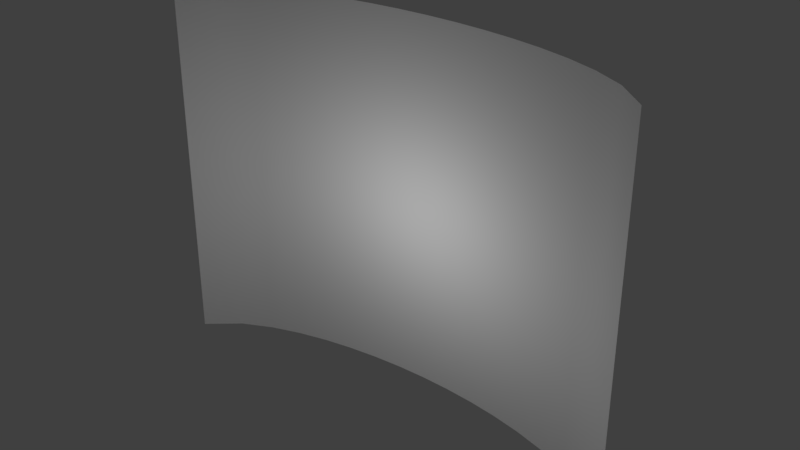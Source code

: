 # Source: SkyPlane.blend  (saved by Blender 2.79.0; exported with 4.5.12 LTS)
import bpy
from mathutils import Matrix  # noqa: F401  (used for matrix-valued properties, if any)

bpy.ops.wm.read_factory_settings(use_empty=True)
scene = bpy.context.scene
scene.name = 'Scene'

# ---- collections
col_collection_1 = bpy.data.collections.new('Collection 1'); scene.collection.children.link(col_collection_1)

# ---- materials (node trees are filled in below, after node groups)
mat_material = bpy.data.materials.new('Material')
mat_material.alpha_threshold = 0.0
mat_material.use_transparent_shadow = False
mat_material.specular_color = (0.0, 0.0, 0.0)
mat_material.roughness = 0.5
mat_material.specular_intensity = 0.0
mat_material.line_color = (0.0, 0.0, 0.0, 1.0)

# ---- material node trees

# ---- world
world_world = bpy.data.worlds.new('World'); scene.world = world_world
world_world.color = (0.05088, 0.05088, 0.05088)
world_world.use_sun_shadow = False
world_world.sun_shadow_jitter_overblur = 0.0
world_world.cycles.sampling_method = 'MANUAL'

# ---- lights
light_point_001 = bpy.data.lights.new('Point.001', 'POINT')
light_point_001.transmission_factor = 0.0
light_point_001.energy = 100.0
light_point_001.shadow_buffer_clip_start = 0.5
light_point_001.shadow_soft_size = 0.1
light_point_001.shadow_maximum_resolution = 0.006
light_point_001.use_absolute_resolution = True

# ---- meshes
me_plane_001 = bpy.data.meshes.new('Plane.001')
me_plane_001.from_pydata([(-4.0, -0.955, -3.045), (4.0, -0.955, -3.045), (-4.0, -0.955, 3.045), (4.0, -0.955, 3.045), (-4.0, -0.955, -1.11e-08), (0.0, 0.2452, -3.045), (4.0, -0.955, -1.11e-08), (0.0, 0.2452, 3.045), (0.0, 0.2452, -3.852e-08), (-4.0, -0.955, -1.523), (2.0, 0.03936, -3.045), (4.0, -0.955, 1.523), (-2.0, 0.03936, 3.045), (-4.0, -0.955, 1.523), (-2.0, 0.03936, -3.045), (4.0, -0.955, -1.523), (2.0, 0.03936, 3.045), (0.0, 0.2452, 1.523), (0.0, 0.2452, -1.523), (-2.0, 0.03936, -3.382e-08), (2.0, 0.03936, -3.382e-08), (2.0, 0.03936, -1.523), (-2.0, 0.03936, -1.523), (-2.0, 0.03936, 1.523), (2.0, 0.03936, 1.523), (-4.0, -0.955, -2.284), (3.0, -0.2677, -3.045), (4.0, -0.955, 2.284), (-3.0, -0.2677, 3.045), (-4.0, -0.955, 0.7613), (-1.0, 0.1962, -3.045), (4.0, -0.955, -0.7613), (1.0, 0.1962, 3.045), (0.0, 0.2452, 2.284), (0.0, 0.2452, -0.7613), (-3.0, -0.2677, -2.68e-08), (1.0, 0.1962, -3.74e-08), (-4.0, -0.955, -0.7613), (1.0, 0.1962, -3.045), (4.0, -0.955, 0.7613), (-1.0, 0.1962, 3.045), (-4.0, -0.955, 2.284), (-3.0, -0.2677, -3.045), (4.0, -0.955, -2.284), (3.0, -0.2677, 3.045), (0.0, 0.2452, 0.7613), (0.0, 0.2452, -2.284), (-1.0, 0.1962, -3.74e-08), (3.0, -0.2677, -2.68e-08), (2.0, 0.03936, -0.7613), (2.0, 0.03936, -2.284), (1.0, 0.1962, -1.523), (3.0, -0.2677, -1.523), (-2.0, 0.03936, -0.7613), (-2.0, 0.03936, -2.284), (-3.0, -0.2677, -1.523), (-1.0, 0.1962, -1.523), (-2.0, 0.03936, 2.284), (-2.0, 0.03936, 0.7613), (-3.0, -0.2677, 1.523), (-1.0, 0.1962, 1.523), (2.0, 0.03936, 2.284), (2.0, 0.03936, 0.7613), (1.0, 0.1962, 1.523), (3.0, -0.2677, 1.523), (3.0, -0.2677, 0.7613), (1.0, 0.1962, 0.7613), (1.0, 0.1962, 2.284), (-1.0, 0.1962, 0.7613), (-3.0, -0.2677, 0.7613), (-3.0, -0.2677, 2.284), (-1.0, 0.1962, -2.284), (-3.0, -0.2677, -2.284), (-3.0, -0.2677, -0.7613), (3.0, -0.2677, -2.284), (1.0, 0.1962, -2.284), (1.0, 0.1962, -0.7613), (3.0, -0.2677, -0.7613), (-1.0, 0.1962, -0.7613), (-1.0, 0.1962, 2.284), (3.0, -0.2677, 2.284), (-4.0, -0.955, -2.664), (3.5, -0.5206, -3.045), (4.0, -0.955, 2.664), (-3.5, -0.5206, 3.045), (-4.0, -0.955, 0.3806), (-0.5, 0.2331, -3.045), (4.0, -0.955, -0.3806), (0.5, 0.2331, 3.045), (0.0, 0.2452, 2.664), (0.0, 0.2452, -0.3806), (-3.5, -0.5206, -2.103e-08), (0.5, 0.2331, -3.824e-08), (-4.0, -0.955, -1.142), (1.5, 0.1327, -3.045), (4.0, -0.955, 1.142), (-1.5, 0.1327, 3.045), (-4.0, -0.955, 1.903), (-2.5, -0.09014, -3.045), (4.0, -0.955, -1.903), (2.5, -0.09014, 3.045), (0.0, 0.2452, 1.142), (0.0, 0.2452, -1.903), (-1.5, 0.1327, -3.595e-08), (2.5, -0.09014, -3.086e-08), (2.0, 0.03936, -0.3806), (2.0, 0.03936, -1.903), (0.5, 0.2331, -1.523), (2.5, -0.09014, -1.523), (-2.0, 0.03936, -0.3806), (-2.0, 0.03936, -1.903), (-3.5, -0.5206, -1.523), (-1.5, 0.1327, -1.523), (-2.0, 0.03936, 2.664), (-2.0, 0.03936, 1.142), (-3.5, -0.5206, 1.523), (-1.5, 0.1327, 1.523), (2.0, 0.03936, 2.664), (2.0, 0.03936, 1.142), (0.5, 0.2331, 1.523), (2.5, -0.09014, 1.523), (-4.0, -0.955, -1.903), (2.5, -0.09014, -3.045), (4.0, -0.955, 1.903), (-2.5, -0.09014, 3.045), (-4.0, -0.955, 1.142), (-1.5, 0.1327, -3.045), (4.0, -0.955, -1.142), (1.5, 0.1327, 3.045), (0.0, 0.2452, 1.903), (0.0, 0.2452, -1.142), (-2.5, -0.09014, -3.086e-08), (1.5, 0.1327, -3.595e-08), (-4.0, -0.955, -0.3806), (0.5, 0.2331, -3.045), (4.0, -0.955, 0.3806), (-0.5, 0.2331, 3.045), (-4.0, -0.955, 2.664), (-3.5, -0.5206, -3.045), (4.0, -0.955, -2.664), (3.5, -0.5206, 3.045), (0.0, 0.2452, 0.3806), (0.0, 0.2452, -2.665), (-0.5, 0.2331, -3.824e-08), (3.5, -0.5206, -2.103e-08), (2.0, 0.03936, -1.142), (2.0, 0.03936, -2.665), (1.5, 0.1327, -1.523), (3.5, -0.5206, -1.523), (-2.0, 0.03936, -1.142), (-2.0, 0.03936, -2.665), (-2.5, -0.09014, -1.523), (-0.5, 0.2331, -1.523), (-2.0, 0.03936, 1.903), (-2.0, 0.03936, 0.3806), (-2.5, -0.09014, 1.523), (-0.5, 0.2331, 1.523), (2.0, 0.03936, 1.903), (2.0, 0.03936, 0.3806), (1.5, 0.1327, 1.523), (3.5, -0.5206, 1.523), (3.0, -0.2677, 1.142), (3.0, -0.2677, 0.3806), (2.5, -0.09014, 0.7613), (3.5, -0.5206, 0.7613), (1.0, 0.1962, 1.142), (1.0, 0.1962, 0.3806), (0.5, 0.2331, 0.7613), (1.5, 0.1327, 0.7613), (1.0, 0.1962, 2.664), (1.0, 0.1962, 1.903), (0.5, 0.2331, 2.284), (1.5, 0.1327, 2.284), (-1.0, 0.1962, 1.142), (-1.0, 0.1962, 0.3806), (-1.5, 0.1327, 0.7613), (-0.5, 0.2331, 0.7613), (-3.0, -0.2677, 1.142), (-3.0, -0.2677, 0.3806), (-3.5, -0.5206, 0.7613), (-2.5, -0.09014, 0.7613), (-3.0, -0.2677, 2.664), (-3.0, -0.2677, 1.903), (-3.5, -0.5206, 2.284), (-2.5, -0.09014, 2.284), (-1.0, 0.1962, -1.903), (-1.0, 0.1962, -2.665), (-1.5, 0.1327, -2.284), (-0.5, 0.2331, -2.284), (-3.0, -0.2677, -1.903), (-3.0, -0.2677, -2.664), (-3.5, -0.5206, -2.284), (-2.5, -0.09014, -2.284), (-3.0, -0.2677, -0.3806), (-3.0, -0.2677, -1.142), (-3.5, -0.5206, -0.7613), (-2.5, -0.09014, -0.7613), (3.0, -0.2677, -1.903), (3.0, -0.2677, -2.664), (2.5, -0.09014, -2.284), (3.5, -0.5206, -2.284), (1.0, 0.1962, -1.903), (1.0, 0.1962, -2.665), (0.5, 0.2331, -2.284), (1.5, 0.1327, -2.284), (1.0, 0.1962, -0.3806), (1.0, 0.1962, -1.142), (0.5, 0.2331, -0.7613), (1.5, 0.1327, -0.7613), (3.0, -0.2677, -0.3806), (3.0, -0.2677, -1.142), (2.5, -0.09014, -0.7613), (3.5, -0.5206, -0.7613), (-1.0, 0.1962, -0.3806), (-1.0, 0.1962, -1.142), (-1.5, 0.1327, -0.7613), (-0.5, 0.2331, -0.7613), (-1.0, 0.1962, 2.664), (-1.0, 0.1962, 1.903), (-1.5, 0.1327, 2.284), (-0.5, 0.2331, 2.284), (3.0, -0.2677, 2.664), (3.0, -0.2677, 1.903), (2.5, -0.09014, 2.284), (3.5, -0.5206, 2.284), (3.5, -0.5206, 1.903), (2.5, -0.09014, 1.903), (2.5, -0.09014, 2.664), (-0.5, 0.2331, 1.903), (-1.5, 0.1327, 1.903), (-1.5, 0.1327, 2.664), (-0.5, 0.2331, -1.142), (-1.5, 0.1327, -1.142), (-1.5, 0.1327, -0.3806), (3.5, -0.5206, -1.142), (2.5, -0.09014, -1.142), (2.5, -0.09014, -0.3806), (1.5, 0.1327, -1.142), (0.5, 0.2331, -1.142), (0.5, 0.2331, -0.3806), (1.5, 0.1327, -2.665), (0.5, 0.2331, -2.665), (0.5, 0.2331, -1.903), (3.5, -0.5206, -2.664), (2.5, -0.09014, -2.664), (2.5, -0.09014, -1.903), (-2.5, -0.09014, -1.142), (-3.5, -0.5206, -1.142), (-3.5, -0.5206, -0.3806), (-2.5, -0.09014, -2.664), (-3.5, -0.5206, -2.664), (-3.5, -0.5206, -1.903), (-0.5, 0.2331, -2.665), (-1.5, 0.1327, -2.665), (-1.5, 0.1327, -1.903), (-2.5, -0.09014, 1.903), (-3.5, -0.5206, 1.903), (-3.5, -0.5206, 2.664), (-2.5, -0.09014, 0.3806), (-3.5, -0.5206, 0.3806), (-3.5, -0.5206, 1.142), (-0.5, 0.2331, 0.3806), (-1.5, 0.1327, 0.3806), (-1.5, 0.1327, 1.142), (1.5, 0.1327, 1.903), (0.5, 0.2331, 1.903), (0.5, 0.2331, 2.664), (1.5, 0.1327, 0.3806), (0.5, 0.2331, 0.3806), (0.5, 0.2331, 1.142), (3.5, -0.5206, 0.3806), (2.5, -0.09014, 0.3806), (2.5, -0.09014, 1.142), (3.5, -0.5206, 1.142), (1.5, 0.1327, 1.142), (1.5, 0.1327, 2.664), (-0.5, 0.2331, 1.142), (-2.5, -0.09014, 1.142), (-2.5, -0.09014, 2.664), (-0.5, 0.2331, -1.903), (-2.5, -0.09014, -1.903), (-2.5, -0.09014, -0.3806), (3.5, -0.5206, -1.903), (1.5, 0.1327, -1.903), (1.5, 0.1327, -0.3806), (3.5, -0.5206, -0.3806), (-0.5, 0.2331, -0.3806), (-0.5, 0.2331, 2.664), (3.5, -0.5206, 2.664)], [], [(288, 83, 3, 140), (287, 89, 7, 136), (286, 90, 8, 143), (285, 87, 6, 144), (284, 105, 20, 132), (283, 106, 21, 147), (282, 99, 15, 148), (281, 109, 19, 131), (280, 110, 22, 151), (279, 102, 18, 152), (278, 113, 12, 124), (277, 114, 23, 155), (276, 101, 17, 156), (275, 117, 16, 128), (274, 118, 24, 159), (273, 95, 11, 160), (272, 161, 64, 120), (271, 162, 65, 163), (270, 135, 39, 164), (269, 165, 63, 119), (268, 166, 66, 167), (267, 158, 62, 168), (266, 169, 32, 88), (265, 170, 67, 171), (264, 157, 61, 172), (263, 173, 60, 116), (262, 174, 68, 175), (261, 141, 45, 176), (260, 177, 59, 115), (259, 178, 69, 179), (258, 154, 58, 180), (257, 181, 28, 84), (256, 182, 70, 183), (255, 153, 57, 184), (254, 185, 56, 112), (253, 186, 71, 187), (252, 142, 46, 188), (251, 189, 55, 111), (250, 190, 72, 191), (249, 150, 54, 192), (248, 193, 35, 91), (247, 194, 73, 195), (246, 149, 53, 196), (245, 197, 52, 108), (244, 198, 74, 199), (243, 139, 43, 200), (242, 201, 51, 107), (241, 202, 75, 203), (240, 146, 50, 204), (239, 205, 36, 92), (238, 206, 76, 207), (237, 145, 49, 208), (236, 209, 48, 104), (235, 210, 77, 211), (234, 127, 31, 212), (233, 213, 47, 103), (232, 214, 78, 215), (231, 130, 34, 216), (230, 217, 40, 96), (229, 218, 79, 219), (228, 129, 33, 220), (227, 221, 44, 100), (226, 222, 80, 223), (225, 123, 27, 224), (222, 225, 224, 80), (64, 160, 225, 222), (160, 11, 123, 225), (157, 226, 223, 61), (24, 120, 226, 157), (120, 64, 222, 226), (117, 227, 100, 16), (61, 223, 227, 117), (223, 80, 221, 227), (218, 228, 220, 79), (60, 156, 228, 218), (156, 17, 129, 228), (153, 229, 219, 57), (23, 116, 229, 153), (116, 60, 218, 229), (113, 230, 96, 12), (57, 219, 230, 113), (219, 79, 217, 230), (214, 231, 216, 78), (56, 152, 231, 214), (152, 18, 130, 231), (149, 232, 215, 53), (22, 112, 232, 149), (112, 56, 214, 232), (109, 233, 103, 19), (53, 215, 233, 109), (215, 78, 213, 233), (210, 234, 212, 77), (52, 148, 234, 210), (148, 15, 127, 234), (145, 235, 211, 49), (21, 108, 235, 145), (108, 52, 210, 235), (105, 236, 104, 20), (49, 211, 236, 105), (211, 77, 209, 236), (206, 237, 208, 76), (51, 147, 237, 206), (147, 21, 145, 237), (130, 238, 207, 34), (18, 107, 238, 130), (107, 51, 206, 238), (90, 239, 92, 8), (34, 207, 239, 90), (207, 76, 205, 239), (202, 240, 204, 75), (38, 94, 240, 202), (94, 10, 146, 240), (142, 241, 203, 46), (5, 134, 241, 142), (134, 38, 202, 241), (102, 242, 107, 18), (46, 203, 242, 102), (203, 75, 201, 242), (198, 243, 200, 74), (26, 82, 243, 198), (82, 1, 139, 243), (146, 244, 199, 50), (10, 122, 244, 146), (122, 26, 198, 244), (106, 245, 108, 21), (50, 199, 245, 106), (199, 74, 197, 245), (194, 246, 196, 73), (55, 151, 246, 194), (151, 22, 149, 246), (93, 247, 195, 37), (9, 111, 247, 93), (111, 55, 194, 247), (133, 248, 91, 4), (37, 195, 248, 133), (195, 73, 193, 248), (190, 249, 192, 72), (42, 98, 249, 190), (98, 14, 150, 249), (81, 250, 191, 25), (0, 138, 250, 81), (138, 42, 190, 250), (121, 251, 111, 9), (25, 191, 251, 121), (191, 72, 189, 251), (186, 252, 188, 71), (30, 86, 252, 186), (86, 5, 142, 252), (150, 253, 187, 54), (14, 126, 253, 150), (126, 30, 186, 253), (110, 254, 112, 22), (54, 187, 254, 110), (187, 71, 185, 254), (182, 255, 184, 70), (59, 155, 255, 182), (155, 23, 153, 255), (97, 256, 183, 41), (13, 115, 256, 97), (115, 59, 182, 256), (137, 257, 84, 2), (41, 183, 257, 137), (183, 70, 181, 257), (178, 258, 180, 69), (35, 131, 258, 178), (131, 19, 154, 258), (85, 259, 179, 29), (4, 91, 259, 85), (91, 35, 178, 259), (125, 260, 115, 13), (29, 179, 260, 125), (179, 69, 177, 260), (174, 261, 176, 68), (47, 143, 261, 174), (143, 8, 141, 261), (154, 262, 175, 58), (19, 103, 262, 154), (103, 47, 174, 262), (114, 263, 116, 23), (58, 175, 263, 114), (175, 68, 173, 263), (170, 264, 172, 67), (63, 159, 264, 170), (159, 24, 157, 264), (129, 265, 171, 33), (17, 119, 265, 129), (119, 63, 170, 265), (89, 266, 88, 7), (33, 171, 266, 89), (171, 67, 169, 266), (166, 267, 168, 66), (36, 132, 267, 166), (132, 20, 158, 267), (141, 268, 167, 45), (8, 92, 268, 141), (92, 36, 166, 268), (101, 269, 119, 17), (45, 167, 269, 101), (167, 66, 165, 269), (162, 270, 164, 65), (48, 144, 270, 162), (144, 6, 135, 270), (158, 271, 163, 62), (20, 104, 271, 158), (104, 48, 162, 271), (118, 272, 120, 24), (62, 163, 272, 118), (163, 65, 161, 272), (161, 273, 160, 64), (65, 164, 273, 161), (164, 39, 95, 273), (165, 274, 159, 63), (66, 168, 274, 165), (168, 62, 118, 274), (169, 275, 128, 32), (67, 172, 275, 169), (172, 61, 117, 275), (173, 276, 156, 60), (68, 176, 276, 173), (176, 45, 101, 276), (177, 277, 155, 59), (69, 180, 277, 177), (180, 58, 114, 277), (181, 278, 124, 28), (70, 184, 278, 181), (184, 57, 113, 278), (185, 279, 152, 56), (71, 188, 279, 185), (188, 46, 102, 279), (189, 280, 151, 55), (72, 192, 280, 189), (192, 54, 110, 280), (193, 281, 131, 35), (73, 196, 281, 193), (196, 53, 109, 281), (197, 282, 148, 52), (74, 200, 282, 197), (200, 43, 99, 282), (201, 283, 147, 51), (75, 204, 283, 201), (204, 50, 106, 283), (205, 284, 132, 36), (76, 208, 284, 205), (208, 49, 105, 284), (209, 285, 144, 48), (77, 212, 285, 209), (212, 31, 87, 285), (213, 286, 143, 47), (78, 216, 286, 213), (216, 34, 90, 286), (217, 287, 136, 40), (79, 220, 287, 217), (220, 33, 89, 287), (221, 288, 140, 44), (80, 224, 288, 221), (224, 27, 83, 288)])
me_plane_001.polygons.foreach_set('use_smooth', [True] * 256)
_uv = me_plane_001.uv_layers.new(name='UVMap')
_uv.uv.foreach_set('vector', [0.9333, 0.94, 0.9954, 0.94, 0.9954, 1.003, 0.9333, 1.003, 0.4364, 0.94, 0.4985, 0.94, 0.4985, 1.003, 0.4364, 1.003, 0.4364, 0.4371, 0.4985, 0.4371, 0.4985, 0.5, 0.4364, 0.5, 0.9333, 0.4371, 0.9954, 0.4371, 0.9954, 0.5, 0.9333, 0.5, 0.6849, 0.4371, 0.747, 0.4371, 0.747, 0.5, 0.6849, 0.5, 0.6849, 0.1857, 0.747, 0.1857, 0.747, 0.2486, 0.6849, 0.2486, 0.9333, 0.1857, 0.9954, 0.1857, 0.9954, 0.2486, 0.9333, 0.2486, 0.188, 0.4371, 0.2501, 0.4371, 0.2501, 0.5, 0.188, 0.5, 0.188, 0.1857, 0.2501, 0.1857, 0.2501, 0.2486, 0.188, 0.2486, 0.4364, 0.1857, 0.4985, 0.1857, 0.4985, 0.2486, 0.4364, 0.2486, 0.188, 0.94, 0.2501, 0.94, 0.2501, 1.003, 0.188, 1.003, 0.188, 0.6886, 0.2501, 0.6886, 0.2501, 0.7514, 0.188, 0.7514, 0.4364, 0.6886, 0.4985, 0.6886, 0.4985, 0.7514, 0.4364, 0.7514, 0.6849, 0.94, 0.747, 0.94, 0.747, 1.003, 0.6849, 1.003, 0.6849, 0.6886, 0.747, 0.6886, 0.747, 0.7514, 0.6849, 0.7514, 0.9333, 0.6886, 0.9954, 0.6886, 0.9954, 0.7514, 0.9333, 0.7514, 0.8091, 0.6886, 0.8712, 0.6886, 0.8712, 0.7514, 0.8091, 0.7514, 0.8091, 0.5629, 0.8712, 0.5629, 0.8712, 0.6257, 0.8091, 0.6257, 0.9333, 0.5629, 0.9954, 0.5629, 0.9954, 0.6257, 0.9333, 0.6257, 0.5606, 0.6886, 0.6227, 0.6886, 0.6227, 0.7514, 0.5606, 0.7514, 0.5606, 0.5629, 0.6227, 0.5629, 0.6227, 0.6257, 0.5606, 0.6257, 0.6849, 0.5629, 0.747, 0.5629, 0.747, 0.6257, 0.6849, 0.6257, 0.5606, 0.94, 0.6227, 0.94, 0.6227, 1.003, 0.5606, 1.003, 0.5606, 0.8143, 0.6227, 0.8143, 0.6227, 0.8771, 0.5606, 0.8771, 0.6849, 0.8143, 0.747, 0.8143, 0.747, 0.8771, 0.6849, 0.8771, 0.3122, 0.6886, 0.3743, 0.6886, 0.3743, 0.7514, 0.3122, 0.7514, 0.3122, 0.5629, 0.3743, 0.5629, 0.3743, 0.6257, 0.3122, 0.6257, 0.4364, 0.5629, 0.4985, 0.5629, 0.4985, 0.6257, 0.4364, 0.6257, 0.06375, 0.6886, 0.1259, 0.6886, 0.1259, 0.7514, 0.06375, 0.7514, 0.06375, 0.5629, 0.1259, 0.5629, 0.1259, 0.6257, 0.06375, 0.6257, 0.188, 0.5629, 0.2501, 0.5629, 0.2501, 0.6257, 0.188, 0.6257, 0.06375, 0.94, 0.1259, 0.94, 0.1259, 1.003, 0.06375, 1.003, 0.06375, 0.8143, 0.1259, 0.8143, 0.1259, 0.8771, 0.06375, 0.8771, 0.188, 0.8143, 0.2501, 0.8143, 0.2501, 0.8771, 0.188, 0.8771, 0.3122, 0.1857, 0.3743, 0.1857, 0.3743, 0.2486, 0.3122, 0.2486, 0.3122, 0.06004, 0.3743, 0.06004, 0.3743, 0.1229, 0.3122, 0.1229, 0.4364, 0.06004, 0.4985, 0.06004, 0.4985, 0.1229, 0.4364, 0.1229, 0.06375, 0.1857, 0.1259, 0.1857, 0.1259, 0.2486, 0.06375, 0.2486, 0.06375, 0.06004, 0.1259, 0.06004, 0.1259, 0.1229, 0.06375, 0.1229, 0.188, 0.06004, 0.2501, 0.06004, 0.2501, 0.1229, 0.188, 0.1229, 0.06375, 0.4371, 0.1259, 0.4371, 0.1259, 0.5, 0.06375, 0.5, 0.06375, 0.3114, 0.1259, 0.3114, 0.1259, 0.3743, 0.06375, 0.3743, 0.188, 0.3114, 0.2501, 0.3114, 0.2501, 0.3743, 0.188, 0.3743, 0.8091, 0.1857, 0.8712, 0.1857, 0.8712, 0.2486, 0.8091, 0.2486, 0.8091, 0.06004, 0.8712, 0.06004, 0.8712, 0.1229, 0.8091, 0.1229, 0.9333, 0.06004, 0.9954, 0.06004, 0.9954, 0.1229, 0.9333, 0.1229, 0.5606, 0.1857, 0.6227, 0.1857, 0.6227, 0.2486, 0.5606, 0.2486, 0.5606, 0.06004, 0.6227, 0.06004, 0.6227, 0.1229, 0.5606, 0.1229, 0.6849, 0.06004, 0.747, 0.06004, 0.747, 0.1229, 0.6849, 0.1229, 0.5606, 0.4371, 0.6227, 0.4371, 0.6227, 0.5, 0.5606, 0.5, 0.5606, 0.3114, 0.6227, 0.3114, 0.6227, 0.3743, 0.5606, 0.3743, 0.6849, 0.3114, 0.747, 0.3114, 0.747, 0.3743, 0.6849, 0.3743, 0.8091, 0.4371, 0.8712, 0.4371, 0.8712, 0.5, 0.8091, 0.5, 0.8091, 0.3114, 0.8712, 0.3114, 0.8712, 0.3743, 0.8091, 0.3743, 0.9333, 0.3114, 0.9954, 0.3114, 0.9954, 0.3743, 0.9333, 0.3743, 0.3122, 0.4371, 0.3743, 0.4371, 0.3743, 0.5, 0.3122, 0.5, 0.3122, 0.3114, 0.3743, 0.3114, 0.3743, 0.3743, 0.3122, 0.3743, 0.4364, 0.3114, 0.4985, 0.3114, 0.4985, 0.3743, 0.4364, 0.3743, 0.3122, 0.94, 0.3743, 0.94, 0.3743, 1.003, 0.3122, 1.003, 0.3122, 0.8143, 0.3743, 0.8143, 0.3743, 0.8771, 0.3122, 0.8771, 0.4364, 0.8143, 0.4985, 0.8143, 0.4985, 0.8771, 0.4364, 0.8771, 0.8091, 0.94, 0.8712, 0.94, 0.8712, 1.003, 0.8091, 1.003, 0.8091, 0.8143, 0.8712, 0.8143, 0.8712, 0.8771, 0.8091, 0.8771, 0.9333, 0.8143, 0.9954, 0.8143, 0.9954, 0.8771, 0.9333, 0.8771, 0.8712, 0.8143, 0.9333, 0.8143, 0.9333, 0.8771, 0.8712, 0.8771, 0.8712, 0.7514, 0.9333, 0.7514, 0.9333, 0.8143, 0.8712, 0.8143, 0.9333, 0.7514, 0.9954, 0.7514, 0.9954, 0.8143, 0.9333, 0.8143, 0.747, 0.8143, 0.8091, 0.8143, 0.8091, 0.8771, 0.747, 0.8771, 0.747, 0.7514, 0.8091, 0.7514, 0.8091, 0.8143, 0.747, 0.8143, 0.8091, 0.7514, 0.8712, 0.7514, 0.8712, 0.8143, 0.8091, 0.8143, 0.747, 0.94, 0.8091, 0.94, 0.8091, 1.003, 0.747, 1.003, 0.747, 0.8771, 0.8091, 0.8771, 0.8091, 0.94, 0.747, 0.94, 0.8091, 0.8771, 0.8712, 0.8771, 0.8712, 0.94, 0.8091, 0.94, 0.3743, 0.8143, 0.4364, 0.8143, 0.4364, 0.8771, 0.3743, 0.8771, 0.3743, 0.7514, 0.4364, 0.7514, 0.4364, 0.8143, 0.3743, 0.8143, 0.4364, 0.7514, 0.4985, 0.7514, 0.4985, 0.8143, 0.4364, 0.8143, 0.2501, 0.8143, 0.3122, 0.8143, 0.3122, 0.8771, 0.2501, 0.8771, 0.2501, 0.7514, 0.3122, 0.7514, 0.3122, 0.8143, 0.2501, 0.8143, 0.3122, 0.7514, 0.3743, 0.7514, 0.3743, 0.8143, 0.3122, 0.8143, 0.2501, 0.94, 0.3122, 0.94, 0.3122, 1.003, 0.2501, 1.003, 0.2501, 0.8771, 0.3122, 0.8771, 0.3122, 0.94, 0.2501, 0.94, 0.3122, 0.8771, 0.3743, 0.8771, 0.3743, 0.94, 0.3122, 0.94, 0.3743, 0.3114, 0.4364, 0.3114, 0.4364, 0.3743, 0.3743, 0.3743, 0.3743, 0.2486, 0.4364, 0.2486, 0.4364, 0.3114, 0.3743, 0.3114, 0.4364, 0.2486, 0.4985, 0.2486, 0.4985, 0.3114, 0.4364, 0.3114, 0.2501, 0.3114, 0.3122, 0.3114, 0.3122, 0.3743, 0.2501, 0.3743, 0.2501, 0.2486, 0.3122, 0.2486, 0.3122, 0.3114, 0.2501, 0.3114, 0.3122, 0.2486, 0.3743, 0.2486, 0.3743, 0.3114, 0.3122, 0.3114, 0.2501, 0.4371, 0.3122, 0.4371, 0.3122, 0.5, 0.2501, 0.5, 0.2501, 0.3743, 0.3122, 0.3743, 0.3122, 0.4371, 0.2501, 0.4371, 0.3122, 0.3743, 0.3743, 0.3743, 0.3743, 0.4371, 0.3122, 0.4371, 0.8712, 0.3114, 0.9333, 0.3114, 0.9333, 0.3743, 0.8712, 0.3743, 0.8712, 0.2486, 0.9333, 0.2486, 0.9333, 0.3114, 0.8712, 0.3114, 0.9333, 0.2486, 0.9954, 0.2486, 0.9954, 0.3114, 0.9333, 0.3114, 0.747, 0.3114, 0.8091, 0.3114, 0.8091, 0.3743, 0.747, 0.3743, 0.747, 0.2486, 0.8091, 0.2486, 0.8091, 0.3114, 0.747, 0.3114, 0.8091, 0.2486, 0.8712, 0.2486, 0.8712, 0.3114, 0.8091, 0.3114, 0.747, 0.4371, 0.8091, 0.4371, 0.8091, 0.5, 0.747, 0.5, 0.747, 0.3743, 0.8091, 0.3743, 0.8091, 0.4371, 0.747, 0.4371, 0.8091, 0.3743, 0.8712, 0.3743, 0.8712, 0.4371, 0.8091, 0.4371, 0.6227, 0.3114, 0.6849, 0.3114, 0.6849, 0.3743, 0.6227, 0.3743, 0.6227, 0.2486, 0.6849, 0.2486, 0.6849, 0.3114, 0.6227, 0.3114, 0.6849, 0.2486, 0.747, 0.2486, 0.747, 0.3114, 0.6849, 0.3114, 0.4985, 0.3114, 0.5606, 0.3114, 0.5606, 0.3743, 0.4985, 0.3743, 0.4985, 0.2486, 0.5606, 0.2486, 0.5606, 0.3114, 0.4985, 0.3114, 0.5606, 0.2486, 0.6227, 0.2486, 0.6227, 0.3114, 0.5606, 0.3114, 0.4985, 0.4371, 0.5606, 0.4371, 0.5606, 0.5, 0.4985, 0.5, 0.4985, 0.3743, 0.5606, 0.3743, 0.5606, 0.4371, 0.4985, 0.4371, 0.5606, 0.3743, 0.6227, 0.3743, 0.6227, 0.4371, 0.5606, 0.4371, 0.6227, 0.06004, 0.6849, 0.06004, 0.6849, 0.1229, 0.6227, 0.1229, 0.6227, -0.002811, 0.6849, -0.002811, 0.6849, 0.06004, 0.6227, 0.06004, 0.6849, -0.002811, 0.747, -0.002811, 0.747, 0.06004, 0.6849, 0.06004, 0.4985, 0.06004, 0.5606, 0.06004, 0.5606, 0.1229, 0.4985, 0.1229, 0.4985, -0.002811, 0.5606, -0.002811, 0.5606, 0.06004, 0.4985, 0.06004, 0.5606, -0.002811, 0.6227, -0.002811, 0.6227, 0.06004, 0.5606, 0.06004, 0.4985, 0.1857, 0.5606, 0.1857, 0.5606, 0.2486, 0.4985, 0.2486, 0.4985, 0.1229, 0.5606, 0.1229, 0.5606, 0.1857, 0.4985, 0.1857, 0.5606, 0.1229, 0.6227, 0.1229, 0.6227, 0.1857, 0.5606, 0.1857, 0.8712, 0.06004, 0.9333, 0.06004, 0.9333, 0.1229, 0.8712, 0.1229, 0.8712, -0.002811, 0.9333, -0.002811, 0.9333, 0.06004, 0.8712, 0.06004, 0.9333, -0.002811, 0.9954, -0.002811, 0.9954, 0.06004, 0.9333, 0.06004, 0.747, 0.06004, 0.8091, 0.06004, 0.8091, 0.1229, 0.747, 0.1229, 0.747, -0.002811, 0.8091, -0.002811, 0.8091, 0.06004, 0.747, 0.06004, 0.8091, -0.002811, 0.8712, -0.002811, 0.8712, 0.06004, 0.8091, 0.06004, 0.747, 0.1857, 0.8091, 0.1857, 0.8091, 0.2486, 0.747, 0.2486, 0.747, 0.1229, 0.8091, 0.1229, 0.8091, 0.1857, 0.747, 0.1857, 0.8091, 0.1229, 0.8712, 0.1229, 0.8712, 0.1857, 0.8091, 0.1857, 0.1259, 0.3114, 0.188, 0.3114, 0.188, 0.3743, 0.1259, 0.3743, 0.1259, 0.2486, 0.188, 0.2486, 0.188, 0.3114, 0.1259, 0.3114, 0.188, 0.2486, 0.2501, 0.2486, 0.2501, 0.3114, 0.188, 0.3114, 0.001639, 0.3114, 0.06375, 0.3114, 0.06375, 0.3743, 0.001639, 0.3743, 0.001639, 0.2486, 0.06375, 0.2486, 0.06375, 0.3114, 0.001639, 0.3114, 0.06375, 0.2486, 0.1259, 0.2486, 0.1259, 0.3114, 0.06375, 0.3114, 0.001639, 0.4371, 0.06375, 0.4371, 0.06375, 0.5, 0.001639, 0.5, 0.001639, 0.3743, 0.06375, 0.3743, 0.06375, 0.4371, 0.001639, 0.4371, 0.06375, 0.3743, 0.1259, 0.3743, 0.1259, 0.4371, 0.06375, 0.4371, 0.1259, 0.06004, 0.188, 0.06004, 0.188, 0.1229, 0.1259, 0.1229, 0.1259, -0.002811, 0.188, -0.002811, 0.188, 0.06004, 0.1259, 0.06004, 0.188, -0.002811, 0.2501, -0.002811, 0.2501, 0.06004, 0.188, 0.06004, 0.00164, 0.06004, 0.06375, 0.06004, 0.06375, 0.1229, 0.001639, 0.1229, 0.00164, -0.002811, 0.06375, -0.002811, 0.06375, 0.06004, 0.00164, 0.06004, 0.06375, -0.002811, 0.1259, -0.002811, 0.1259, 0.06004, 0.06375, 0.06004, 0.001639, 0.1857, 0.06375, 0.1857, 0.06375, 0.2486, 0.001639, 0.2486, 0.001639, 0.1229, 0.06375, 0.1229, 0.06375, 0.1857, 0.001639, 0.1857, 0.06375, 0.1229, 0.1259, 0.1229, 0.1259, 0.1857, 0.06375, 0.1857, 0.3743, 0.06004, 0.4364, 0.06004, 0.4364, 0.1229, 0.3743, 0.1229, 0.3743, -0.002811, 0.4364, -0.002811, 0.4364, 0.06004, 0.3743, 0.06004, 0.4364, -0.002811, 0.4985, -0.002811, 0.4985, 0.06004, 0.4364, 0.06004, 0.2501, 0.06004, 0.3122, 0.06004, 0.3122, 0.1229, 0.2501, 0.1229, 0.2501, -0.002811, 0.3122, -0.002811, 0.3122, 0.06004, 0.2501, 0.06004, 0.3122, -0.002811, 0.3743, -0.002811, 0.3743, 0.06004, 0.3122, 0.06004, 0.2501, 0.1857, 0.3122, 0.1857, 0.3122, 0.2486, 0.2501, 0.2486, 0.2501, 0.1229, 0.3122, 0.1229, 0.3122, 0.1857, 0.2501, 0.1857, 0.3122, 0.1229, 0.3743, 0.1229, 0.3743, 0.1857, 0.3122, 0.1857, 0.1259, 0.8143, 0.188, 0.8143, 0.188, 0.8771, 0.1259, 0.8771, 0.1259, 0.7514, 0.188, 0.7514, 0.188, 0.8143, 0.1259, 0.8143, 0.188, 0.7514, 0.2501, 0.7514, 0.2501, 0.8143, 0.188, 0.8143, 0.001639, 0.8143, 0.06375, 0.8143, 0.06375, 0.8771, 0.001639, 0.8771, 0.001639, 0.7514, 0.06375, 0.7514, 0.06375, 0.8143, 0.001639, 0.8143, 0.06375, 0.7514, 0.1259, 0.7514, 0.1259, 0.8143, 0.06375, 0.8143, 0.001639, 0.94, 0.06375, 0.94, 0.06375, 1.003, 0.001639, 1.003, 0.001639, 0.8771, 0.06375, 0.8771, 0.06375, 0.94, 0.001639, 0.94, 0.06375, 0.8771, 0.1259, 0.8771, 0.1259, 0.94, 0.06375, 0.94, 0.1259, 0.5629, 0.188, 0.5629, 0.188, 0.6257, 0.1259, 0.6257, 0.1259, 0.5, 0.188, 0.5, 0.188, 0.5629, 0.1259, 0.5629, 0.188, 0.5, 0.2501, 0.5, 0.2501, 0.5629, 0.188, 0.5629, 0.001639, 0.5629, 0.06375, 0.5629, 0.06375, 0.6257, 0.001639, 0.6257, 0.001639, 0.5, 0.06375, 0.5, 0.06375, 0.5629, 0.001639, 0.5629, 0.06375, 0.5, 0.1259, 0.5, 0.1259, 0.5629, 0.06375, 0.5629, 0.001639, 0.6886, 0.06375, 0.6886, 0.06375, 0.7514, 0.001639, 0.7514, 0.001639, 0.6257, 0.06375, 0.6257, 0.06375, 0.6886, 0.001639, 0.6886, 0.06375, 0.6257, 0.1259, 0.6257, 0.1259, 0.6886, 0.06375, 0.6886, 0.3743, 0.5629, 0.4364, 0.5629, 0.4364, 0.6257, 0.3743, 0.6257, 0.3743, 0.5, 0.4364, 0.5, 0.4364, 0.5629, 0.3743, 0.5629, 0.4364, 0.5, 0.4985, 0.5, 0.4985, 0.5629, 0.4364, 0.5629, 0.2501, 0.5629, 0.3122, 0.5629, 0.3122, 0.6257, 0.2501, 0.6257, 0.2501, 0.5, 0.3122, 0.5, 0.3122, 0.5629, 0.2501, 0.5629, 0.3122, 0.5, 0.3743, 0.5, 0.3743, 0.5629, 0.3122, 0.5629, 0.2501, 0.6886, 0.3122, 0.6886, 0.3122, 0.7514, 0.2501, 0.7514, 0.2501, 0.6257, 0.3122, 0.6257, 0.3122, 0.6886, 0.2501, 0.6886, 0.3122, 0.6257, 0.3743, 0.6257, 0.3743, 0.6886, 0.3122, 0.6886, 0.6227, 0.8143, 0.6849, 0.8143, 0.6849, 0.8771, 0.6227, 0.8771, 0.6227, 0.7514, 0.6849, 0.7514, 0.6849, 0.8143, 0.6227, 0.8143, 0.6849, 0.7514, 0.747, 0.7514, 0.747, 0.8143, 0.6849, 0.8143, 0.4985, 0.8143, 0.5606, 0.8143, 0.5606, 0.8771, 0.4985, 0.8771, 0.4985, 0.7514, 0.5606, 0.7514, 0.5606, 0.8143, 0.4985, 0.8143, 0.5606, 0.7514, 0.6227, 0.7514, 0.6227, 0.8143, 0.5606, 0.8143, 0.4985, 0.94, 0.5606, 0.94, 0.5606, 1.003, 0.4985, 1.003, 0.4985, 0.8771, 0.5606, 0.8771, 0.5606, 0.94, 0.4985, 0.94, 0.5606, 0.8771, 0.6227, 0.8771, 0.6227, 0.94, 0.5606, 0.94, 0.6227, 0.5629, 0.6849, 0.5629, 0.6849, 0.6257, 0.6227, 0.6257, 0.6227, 0.5, 0.6849, 0.5, 0.6849, 0.5629, 0.6227, 0.5629, 0.6849, 0.5, 0.747, 0.5, 0.747, 0.5629, 0.6849, 0.5629, 0.4985, 0.5629, 0.5606, 0.5629, 0.5606, 0.6257, 0.4985, 0.6257, 0.4985, 0.5, 0.5606, 0.5, 0.5606, 0.5629, 0.4985, 0.5629, 0.5606, 0.5, 0.6227, 0.5, 0.6227, 0.5629, 0.5606, 0.5629, 0.4985, 0.6886, 0.5606, 0.6886, 0.5606, 0.7514, 0.4985, 0.7514, 0.4985, 0.6257, 0.5606, 0.6257, 0.5606, 0.6886, 0.4985, 0.6886, 0.5606, 0.6257, 0.6227, 0.6257, 0.6227, 0.6886, 0.5606, 0.6886, 0.8712, 0.5629, 0.9333, 0.5629, 0.9333, 0.6257, 0.8712, 0.6257, 0.8712, 0.5, 0.9333, 0.5, 0.9333, 0.5629, 0.8712, 0.5629, 0.9333, 0.5, 0.9954, 0.5, 0.9954, 0.5629, 0.9333, 0.5629, 0.747, 0.5629, 0.8091, 0.5629, 0.8091, 0.6257, 0.747, 0.6257, 0.747, 0.5, 0.8091, 0.5, 0.8091, 0.5629, 0.747, 0.5629, 0.8091, 0.5, 0.8712, 0.5, 0.8712, 0.5629, 0.8091, 0.5629, 0.747, 0.6886, 0.8091, 0.6886, 0.8091, 0.7514, 0.747, 0.7514, 0.747, 0.6257, 0.8091, 0.6257, 0.8091, 0.6886, 0.747, 0.6886, 0.8091, 0.6257, 0.8712, 0.6257, 0.8712, 0.6886, 0.8091, 0.6886, 0.8712, 0.6886, 0.9333, 0.6886, 0.9333, 0.7514, 0.8712, 0.7514, 0.8712, 0.6257, 0.9333, 0.6257, 0.9333, 0.6886, 0.8712, 0.6886, 0.9333, 0.6257, 0.9954, 0.6257, 0.9954, 0.6886, 0.9333, 0.6886, 0.6227, 0.6886, 0.6849, 0.6886, 0.6849, 0.7514, 0.6227, 0.7514, 0.6227, 0.6257, 0.6849, 0.6257, 0.6849, 0.6886, 0.6227, 0.6886, 0.6849, 0.6257, 0.747, 0.6257, 0.747, 0.6886, 0.6849, 0.6886, 0.6227, 0.94, 0.6849, 0.94, 0.6849, 1.003, 0.6227, 1.003, 0.6227, 0.8771, 0.6849, 0.8771, 0.6849, 0.94, 0.6227, 0.94, 0.6849, 0.8771, 0.747, 0.8771, 0.747, 0.94, 0.6849, 0.94, 0.3743, 0.6886, 0.4364, 0.6886, 0.4364, 0.7514, 0.3743, 0.7514, 0.3743, 0.6257, 0.4364, 0.6257, 0.4364, 0.6886, 0.3743, 0.6886, 0.4364, 0.6257, 0.4985, 0.6257, 0.4985, 0.6886, 0.4364, 0.6886, 0.1259, 0.6886, 0.188, 0.6886, 0.188, 0.7514, 0.1259, 0.7514, 0.1259, 0.6257, 0.188, 0.6257, 0.188, 0.6886, 0.1259, 0.6886, 0.188, 0.6257, 0.2501, 0.6257, 0.2501, 0.6886, 0.188, 0.6886, 0.1259, 0.94, 0.188, 0.94, 0.188, 1.003, 0.1259, 1.003, 0.1259, 0.8771, 0.188, 0.8771, 0.188, 0.94, 0.1259, 0.94, 0.188, 0.8771, 0.2501, 0.8771, 0.2501, 0.94, 0.188, 0.94, 0.3743, 0.1857, 0.4364, 0.1857, 0.4364, 0.2486, 0.3743, 0.2486, 0.3743, 0.1229, 0.4364, 0.1229, 0.4364, 0.1857, 0.3743, 0.1857, 0.4364, 0.1229, 0.4985, 0.1229, 0.4985, 0.1857, 0.4364, 0.1857, 0.1259, 0.1857, 0.188, 0.1857, 0.188, 0.2486, 0.1259, 0.2486, 0.1259, 0.1229, 0.188, 0.1229, 0.188, 0.1857, 0.1259, 0.1857, 0.188, 0.1229, 0.2501, 0.1229, 0.2501, 0.1857, 0.188, 0.1857, 0.1259, 0.4371, 0.188, 0.4371, 0.188, 0.5, 0.1259, 0.5, 0.1259, 0.3743, 0.188, 0.3743, 0.188, 0.4371, 0.1259, 0.4371, 0.188, 0.3743, 0.2501, 0.3743, 0.2501, 0.4371, 0.188, 0.4371, 0.8712, 0.1857, 0.9333, 0.1857, 0.9333, 0.2486, 0.8712, 0.2486, 0.8712, 0.1229, 0.9333, 0.1229, 0.9333, 0.1857, 0.8712, 0.1857, 0.9333, 0.1229, 0.9954, 0.1229, 0.9954, 0.1857, 0.9333, 0.1857, 0.6227, 0.1857, 0.6849, 0.1857, 0.6849, 0.2486, 0.6227, 0.2486, 0.6227, 0.1229, 0.6849, 0.1229, 0.6849, 0.1857, 0.6227, 0.1857, 0.6849, 0.1229, 0.747, 0.1229, 0.747, 0.1857, 0.6849, 0.1857, 0.6227, 0.4371, 0.6849, 0.4371, 0.6849, 0.5, 0.6227, 0.5, 0.6227, 0.3743, 0.6849, 0.3743, 0.6849, 0.4371, 0.6227, 0.4371, 0.6849, 0.3743, 0.747, 0.3743, 0.747, 0.4371, 0.6849, 0.4371, 0.8712, 0.4371, 0.9333, 0.4371, 0.9333, 0.5, 0.8712, 0.5, 0.8712, 0.3743, 0.9333, 0.3743, 0.9333, 0.4371, 0.8712, 0.4371, 0.9333, 0.3743, 0.9954, 0.3743, 0.9954, 0.4371, 0.9333, 0.4371, 0.3743, 0.4371, 0.4364, 0.4371, 0.4364, 0.5, 0.3743, 0.5, 0.3743, 0.3743, 0.4364, 0.3743, 0.4364, 0.4371, 0.3743, 0.4371, 0.4364, 0.3743, 0.4985, 0.3743, 0.4985, 0.4371, 0.4364, 0.4371, 0.3743, 0.94, 0.4364, 0.94, 0.4364, 1.003, 0.3743, 1.003, 0.3743, 0.8771, 0.4364, 0.8771, 0.4364, 0.94, 0.3743, 0.94, 0.4364, 0.8771, 0.4985, 0.8771, 0.4985, 0.94, 0.4364, 0.94, 0.8712, 0.94, 0.9333, 0.94, 0.9333, 1.003, 0.8712, 1.003, 0.8712, 0.8771, 0.9333, 0.8771, 0.9333, 0.94, 0.8712, 0.94, 0.9333, 0.8771, 0.9954, 0.8771, 0.9954, 0.94, 0.9333, 0.94])
me_plane_001.materials.append(mat_material)
me_plane_001.use_remesh_preserve_volume = False
me_plane_001.use_remesh_preserve_attributes = False
me_plane_001.use_mirror_vertex_groups = False
me_plane_001.update()

# ---- objects
ob_point = bpy.data.objects.new('Point', light_point_001)
ob_plane = bpy.data.objects.new('Plane', me_plane_001)

# ---- transforms, parenting, visibility, modifiers, constraints
ob_point.location = (0.0, -2.148, 0.0)
ob_point.scale = (1.0, 1.0, 1.523)
ob_point.lineart.crease_threshold = 0.0
ob_plane.location = (0.0, 0.0, 0.0)
ob_plane.lineart.crease_threshold = 0.0

# ---- collection membership
col_collection_1.objects.link(ob_point)
col_collection_1.objects.link(ob_plane)

# ---- scene / render settings (as saved in the file)
scene.frame_start = 1; scene.frame_end = 250; scene.frame_set(1)
scene.render.engine = 'BLENDER_EEVEE_NEXT'
scene.render.resolution_percentage = 50
scene.render.dither_intensity = 0.0
scene.cycles.use_denoising = False
scene.cycles.samples = 128
scene.cycles.sampling_pattern = 'TABULATED_SOBOL'
scene.cycles.use_adaptive_sampling = False
scene.cycles.use_light_tree = False
scene.cycles.blur_glossy = 0.0
scene.cycles.sample_clamp_indirect = 0.0
scene.view_settings.view_transform = 'Standard'
bpy.context.view_layer.update()

# ---- added for rendering (the .blend has no active camera): camera
cam_auto = bpy.data.cameras.new('AutoCamera')
cam_auto.lens = 50.0
cam_auto.sensor_width = 36.0
cam_auto.clip_end = 1000.0
ob_auto_camera = bpy.data.objects.new('AutoCamera', cam_auto)
scene.collection.objects.link(ob_auto_camera)
ob_auto_camera.location = (9.36865, -11.5973, 7.49492)
ob_auto_camera.rotation_euler = (1.09748, -7.21219e-08, 0.694738)
scene.camera = ob_auto_camera
bpy.context.view_layer.update()
